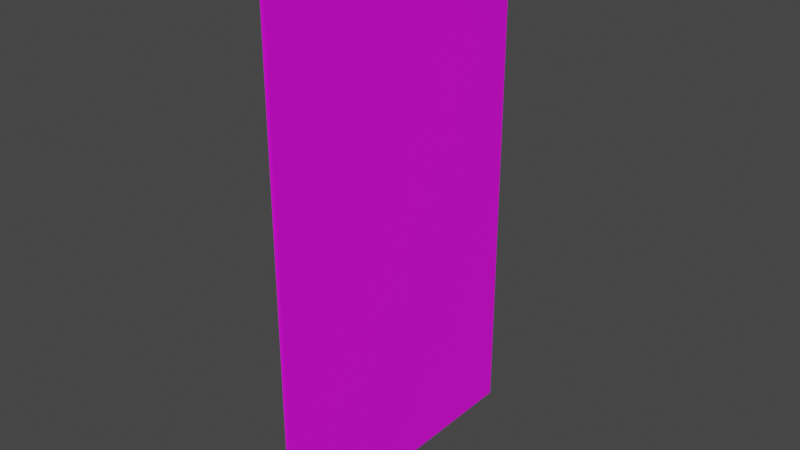# Source: Paper2.blend  (saved by Blender 3.6.11; exported with 4.5.12 LTS)
import bpy
from mathutils import Matrix  # noqa: F401  (used for matrix-valued properties, if any)

bpy.ops.wm.read_factory_settings(use_empty=True)
scene = bpy.context.scene
scene.name = 'Scene'

# ---- collections
col_collection = bpy.data.collections.new('Collection'); scene.collection.children.link(col_collection)

# ---- images (referenced by path relative to the original .blend; pixels are not part of the script)
import os
ASSET_DIR = os.environ.get("B2B_ASSET_DIR", "")  # directory of the original .blend (textures are referenced by path, not embedded)
HERE = os.path.dirname(os.path.abspath(__file__))  # packed textures are extracted next to this script under _unpacked/

def load_image(name, relpath, width, height, colorspace="sRGB"):
    """Load a texture the original file referenced (path relative to the .blend, or extracted next to this script)."""
    p = next((c for c in (os.path.join(HERE, relpath), os.path.join(ASSET_DIR, relpath)) if relpath and os.path.exists(c)), "")
    if p:
        img = bpy.data.images.load(p, check_existing=True)
        img.name = name
    else:  # same state as the original file: an image datablock whose file is absent (Cycles renders it pink)
        img = bpy.data.images.new(name, width, height)
        img.source = "FILE"
        img.filepath = "//" + (relpath or name)
    img.colorspace_settings.name = colorspace
    return img
img_paper2_png = load_image('Paper2.png', 'Paper2.png', 1024, 1024, 'sRGB')

# ---- materials (node trees are filled in below, after node groups)
mat_paper2 = bpy.data.materials.new('Paper2')
mat_paper2.alpha_threshold = 0.0
mat_paper2.use_transparent_shadow = False
mat_paper2.roughness = 0.5
mat_paper2.line_color = (0.0, 0.0, 0.0, 1.0)

# ---- material node trees
mat_paper2.use_nodes = True; mat_paper2.node_tree.nodes.clear()
_N = mat_paper2.node_tree.nodes; _L = mat_paper2.node_tree.links
n0 = _N.new('ShaderNodeOutputMaterial'); n0.name = 'Material Output'; n0.location = (300, 300)
n1 = _N.new('ShaderNodeBsdfPrincipled'); n1.name = 'Principled BSDF'; n1.location = (10, 300)
n1.distribution = 'GGX'
n1.subsurface_method = 'RANDOM_WALK_SKIN'
n1.inputs[3].default_value = 1.45
n1.inputs[27].default_value = (0.0, 0.0, 0.0, 1.0)
n1.inputs[28].default_value = 1.0
n2 = _N.new('ShaderNodeTexImage'); n2.name = 'Image Texture'; n2.location = (-280, 280)
n2.image = img_paper2_png
_L.new(n1.outputs[0], n0.inputs[0])
_L.new(n2.outputs[0], n1.inputs[0])
n0.is_active_output = True

# ---- world
world_world = bpy.data.worlds.new('World'); scene.world = world_world
world_world.use_nodes = True; world_world.node_tree.nodes.clear()
_N = world_world.node_tree.nodes; _L = world_world.node_tree.links
n0 = _N.new('ShaderNodeOutputWorld'); n0.name = 'World Output'; n0.location = (300, 300)
n1 = _N.new('ShaderNodeBackground'); n1.name = 'Background'; n1.location = (10, 300)
n1.inputs[0].default_value = (0.05088, 0.05088, 0.05088, 1.0)
_L.new(n1.outputs[0], n0.inputs[0])
n0.is_active_output = True
world_world.color = (0.05088, 0.05088, 0.05088)
world_world.use_sun_shadow = False
world_world.sun_shadow_jitter_overblur = 0.0

# ---- meshes
me_cube = bpy.data.meshes.new('Cube')
me_cube.from_pydata([(1.0, 1.0, 1.994), (1.0, 1.0, -0.00565), (1.0, -1.0, 1.994), (1.0, -1.0, -0.00565), (-1.0, 1.0, 1.994), (-1.0, 1.0, -0.00565), (-1.0, -1.0, 1.994), (-1.0, -1.0, -0.00565)], [], [(0, 4, 6, 2), (3, 2, 6, 7), (7, 6, 4, 5), (5, 1, 3, 7), (1, 0, 2, 3), (5, 4, 0, 1)])
_uv = me_cube.uv_layers.new(name='UVMap')
_uv.uv.foreach_set('vector', [0.7663, 0.3587, 0.875, 0.5, 0.875, 0.75, 0.7663, 0.8913, 0.2337, 0.8913, 0.7663, 0.8913, 0.625, 1.0, 0.375, 1.0, 0.3828, 0.04496, 0.625, 0.0, 0.625, 0.25, 0.375, 0.25, 0.125, 0.5, 0.2337, 0.3587, 0.2337, 0.8913, 0.125, 0.75, 0.2337, 0.3587, 0.7663, 0.3587, 0.7663, 0.8913, 0.2337, 0.8913, 0.375, 0.25, 0.625, 0.25, 0.7663, 0.3587, 0.2337, 0.3587])
_ca = me_cube.color_attributes.new('Attribute', 'BYTE_COLOR', 'CORNER')
_ca.data.foreach_set('color', [1.0, 1.0, 1.0, 1.0, 1.0, 1.0, 1.0, 1.0, 1.0, 1.0, 1.0, 1.0, 1.0, 1.0, 1.0, 1.0, 1.0, 1.0, 1.0, 1.0, 1.0, 1.0, 1.0, 1.0, 1.0, 1.0, 1.0, 1.0, 1.0, 1.0, 1.0, 1.0, 1.0, 1.0, 1.0, 1.0, 1.0, 1.0, 1.0, 1.0, 1.0, 1.0, 1.0, 1.0, 1.0, 1.0, 1.0, 1.0, 1.0, 1.0, 1.0, 1.0, 1.0, 1.0, 1.0, 1.0, 1.0, 1.0, 1.0, 1.0, 1.0, 1.0, 1.0, 1.0, 1.0, 1.0, 1.0, 1.0, 1.0, 1.0, 1.0, 1.0, 1.0, 1.0, 1.0, 1.0, 1.0, 1.0, 1.0, 1.0, 1.0, 1.0, 1.0, 1.0, 1.0, 1.0, 1.0, 1.0, 1.0, 1.0, 1.0, 1.0, 1.0, 1.0, 1.0, 1.0])
me_cube.materials.append(mat_paper2)
me_cube.use_mirror_vertex_groups = False
me_cube.update()

# ---- objects
ob_paper2 = bpy.data.objects.new('Paper2', me_cube)

# ---- transforms, parenting, visibility, modifiers, constraints
ob_paper2.location = (0.0, 0.0, 2.384e-07)
ob_paper2.scale = (0.01971, 1.744, 3.043)
ob_paper2.lock_rotations_4d = False
ob_paper2.empty_display_type = 'ARROWS'
ob_paper2.lineart.crease_threshold = 0.0

# ---- collection membership
col_collection.objects.link(ob_paper2)

# ---- scene / render settings (as saved in the file)
scene.frame_start = 1; scene.frame_end = 250; scene.frame_set(1)
scene.render.engine = 'BLENDER_EEVEE_NEXT'
scene.cycles.sampling_pattern = 'TABULATED_SOBOL'
scene.view_settings.view_transform = 'Filmic'
bpy.context.view_layer.update()

# ---- added for rendering (the .blend has no active camera and no usable light): camera, sun
cam_auto = bpy.data.cameras.new('AutoCamera')
cam_auto.lens = 50.0
cam_auto.sensor_width = 36.0
cam_auto.clip_end = 1000.0
ob_auto_camera = bpy.data.objects.new('AutoCamera', cam_auto)
scene.collection.objects.link(ob_auto_camera)
ob_auto_camera.location = (6.48943, -7.78732, 8.21702)
ob_auto_camera.rotation_euler = (1.09748, -7.21219e-08, 0.694738)
scene.camera = ob_auto_camera
light_auto_sun = bpy.data.lights.new('AutoSun', 'SUN')
light_auto_sun.energy = 3.0
light_auto_sun.angle = 0.0523599
ob_auto_sun = bpy.data.objects.new('AutoSun', light_auto_sun)
scene.collection.objects.link(ob_auto_sun)
ob_auto_sun.rotation_euler = (0.872665, 0.174533, 0.523599)
bpy.context.view_layer.update()
